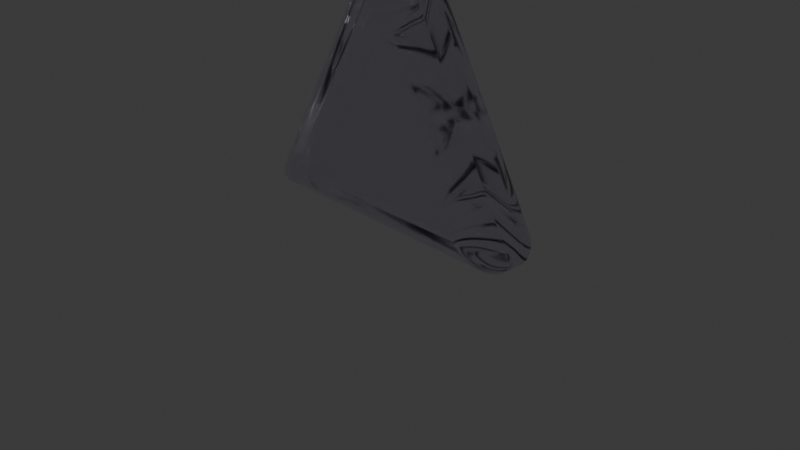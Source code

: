 # Source: before-refinement.blend  (saved by Blender 5.2.45; exported with 4.5.12 LTS)
import bpy
from mathutils import Matrix  # noqa: F401  (used for matrix-valued properties, if any)

bpy.ops.wm.read_factory_settings(use_empty=True)
scene = bpy.context.scene
scene.name = 'Scene'

# ---- collections
col_collection = bpy.data.collections.new('Collection'); scene.collection.children.link(col_collection)

# ---- materials (node trees are filled in below, after node groups)
mat_prism_glass = bpy.data.materials.new('Prism Glass')
mat_prism_glass.diffuse_color = (0.7, 0.65, 0.88, 1.0)

# ---- material node trees
mat_prism_glass.use_nodes = True; mat_prism_glass.node_tree.nodes.clear()
_N = mat_prism_glass.node_tree.nodes; _L = mat_prism_glass.node_tree.links
n0 = _N.new('ShaderNodeBsdfPrincipled'); n0.name = 'Principled BSDF'; n0.location = (-200, 100)
n0.inputs[0].default_value = (0.83, 0.8, 0.96, 1.0)
n0.inputs[2].default_value = 0.075
n0.inputs[3].default_value = 1.46
n0.inputs[10].default_value = 0.005
n0.inputs[18].default_value = 1.0
n0.inputs[19].default_value = 0.2
n1 = _N.new('ShaderNodeOutputMaterial'); n1.name = 'Material Output'; n1.location = (200, 100)
_L.new(n0.outputs[0], n1.inputs[0])
n1.is_active_output = True

# ---- world
world_world = bpy.data.worlds.new('World'); scene.world = world_world
world_world.use_nodes = True; world_world.node_tree.nodes.clear()
_N = world_world.node_tree.nodes; _L = world_world.node_tree.links
n0 = _N.new('ShaderNodeOutputWorld'); n0.name = 'World Output'; n0.location = (200, 100)
n1 = _N.new('ShaderNodeBackground'); n1.name = 'Background'; n1.location = (-200, 100)
n1.inputs[0].default_value = (0.05088, 0.05088, 0.05088, 1.0)
_L.new(n1.outputs[0], n0.inputs[0])
n0.is_active_output = True
world_world.color = (0.05088, 0.05088, 0.05088)
world_world.sun_shadow_jitter_overblur = 0.0

# ---- cameras
cam_camera = bpy.data.cameras.new('Camera')
cam_camera.clip_end = 100.0
cam_camera.ortho_scale = 7.314

# ---- lights
light_light = bpy.data.lights.new('Light', 'POINT')
light_light.energy = 1000.0
light_light.shadow_soft_size = 0.1

# ---- meshes
me_solid_triangular_prism = bpy.data.meshes.new('Solid Triangular Prism')
me_solid_triangular_prism.from_pydata([(-1.68, -0.42, 0.0), (-1.68, 0.42, 0.0), (1.68, -0.42, 0.0), (1.68, 0.42, 0.0), (0.0, -0.42, 3.0), (0.0, 0.42, 3.0)], [], [(0, 2, 4), (1, 5, 3), (0, 1, 3, 2), (2, 3, 5, 4), (4, 5, 1, 0)])
me_solid_triangular_prism.polygons.foreach_set('use_smooth', [True] * 5)
me_solid_triangular_prism.materials.append(mat_prism_glass)
me_solid_triangular_prism.update()

# ---- objects
ob_rounded_triangular_prism = bpy.data.objects.new('Rounded Triangular Prism', me_solid_triangular_prism)
ob_light = bpy.data.objects.new('Light', light_light)
ob_camera = bpy.data.objects.new('Camera', cam_camera)

# ---- transforms, parenting, visibility, modifiers, constraints
ob_rounded_triangular_prism.location = (0.0, 0.0, 0.0)
_m = ob_rounded_triangular_prism.modifiers.new('Soft rounded prism edges', 'BEVEL')
_m.width = 0.3
_m.width_pct = 0.3
_m.segments = 12
_m.limit_method = 'NONE'
_m.harden_normals = True
_m = ob_rounded_triangular_prism.modifiers.new('Face normals', 'WEIGHTED_NORMAL')
_m.keep_sharp = True
ob_light.location = (4.076, 1.005, 5.904)
ob_light.rotation_euler = (0.6503, 0.05522, 1.866)
ob_light.lock_rotations_4d = False
ob_light.empty_display_type = 'ARROWS'
ob_light.color = (0.0, 0.0, 0.0, 0.0)
ob_light.lineart.crease_threshold = 0.0
ob_camera.location = (7.359, -6.926, 4.958)
ob_camera.rotation_euler = (1.109, 0.0, 0.8149)
ob_camera.lock_rotations_4d = False
ob_camera.empty_display_type = 'ARROWS'
ob_camera.color = (0.0, 0.0, 0.0, 0.0)
ob_camera.display_type = 'WIRE'
ob_camera.lineart.crease_threshold = 0.0

# ---- collection membership
scene.collection.objects.link(ob_rounded_triangular_prism)
col_collection.objects.link(ob_light)
col_collection.objects.link(ob_camera)

# ---- scene / render settings (as saved in the file)
scene.camera = ob_camera
scene.frame_start = 1; scene.frame_end = 250; scene.frame_set(1)
scene.render.engine = 'BLENDER_EEVEE_NEXT'
scene.render.bake_bias = 0.0
scene.render.bake_samples = 0
scene.render.compositor_device = 'GPU'
scene.eevee.use_volume_custom_range = False
scene.eevee.fast_gi_thickness_near = 0.1
scene.eevee.fast_gi_thickness_far = 0.0
scene.eevee.ray_tracing_options.screen_trace_thickness = 0.1
bpy.context.view_layer.update()
